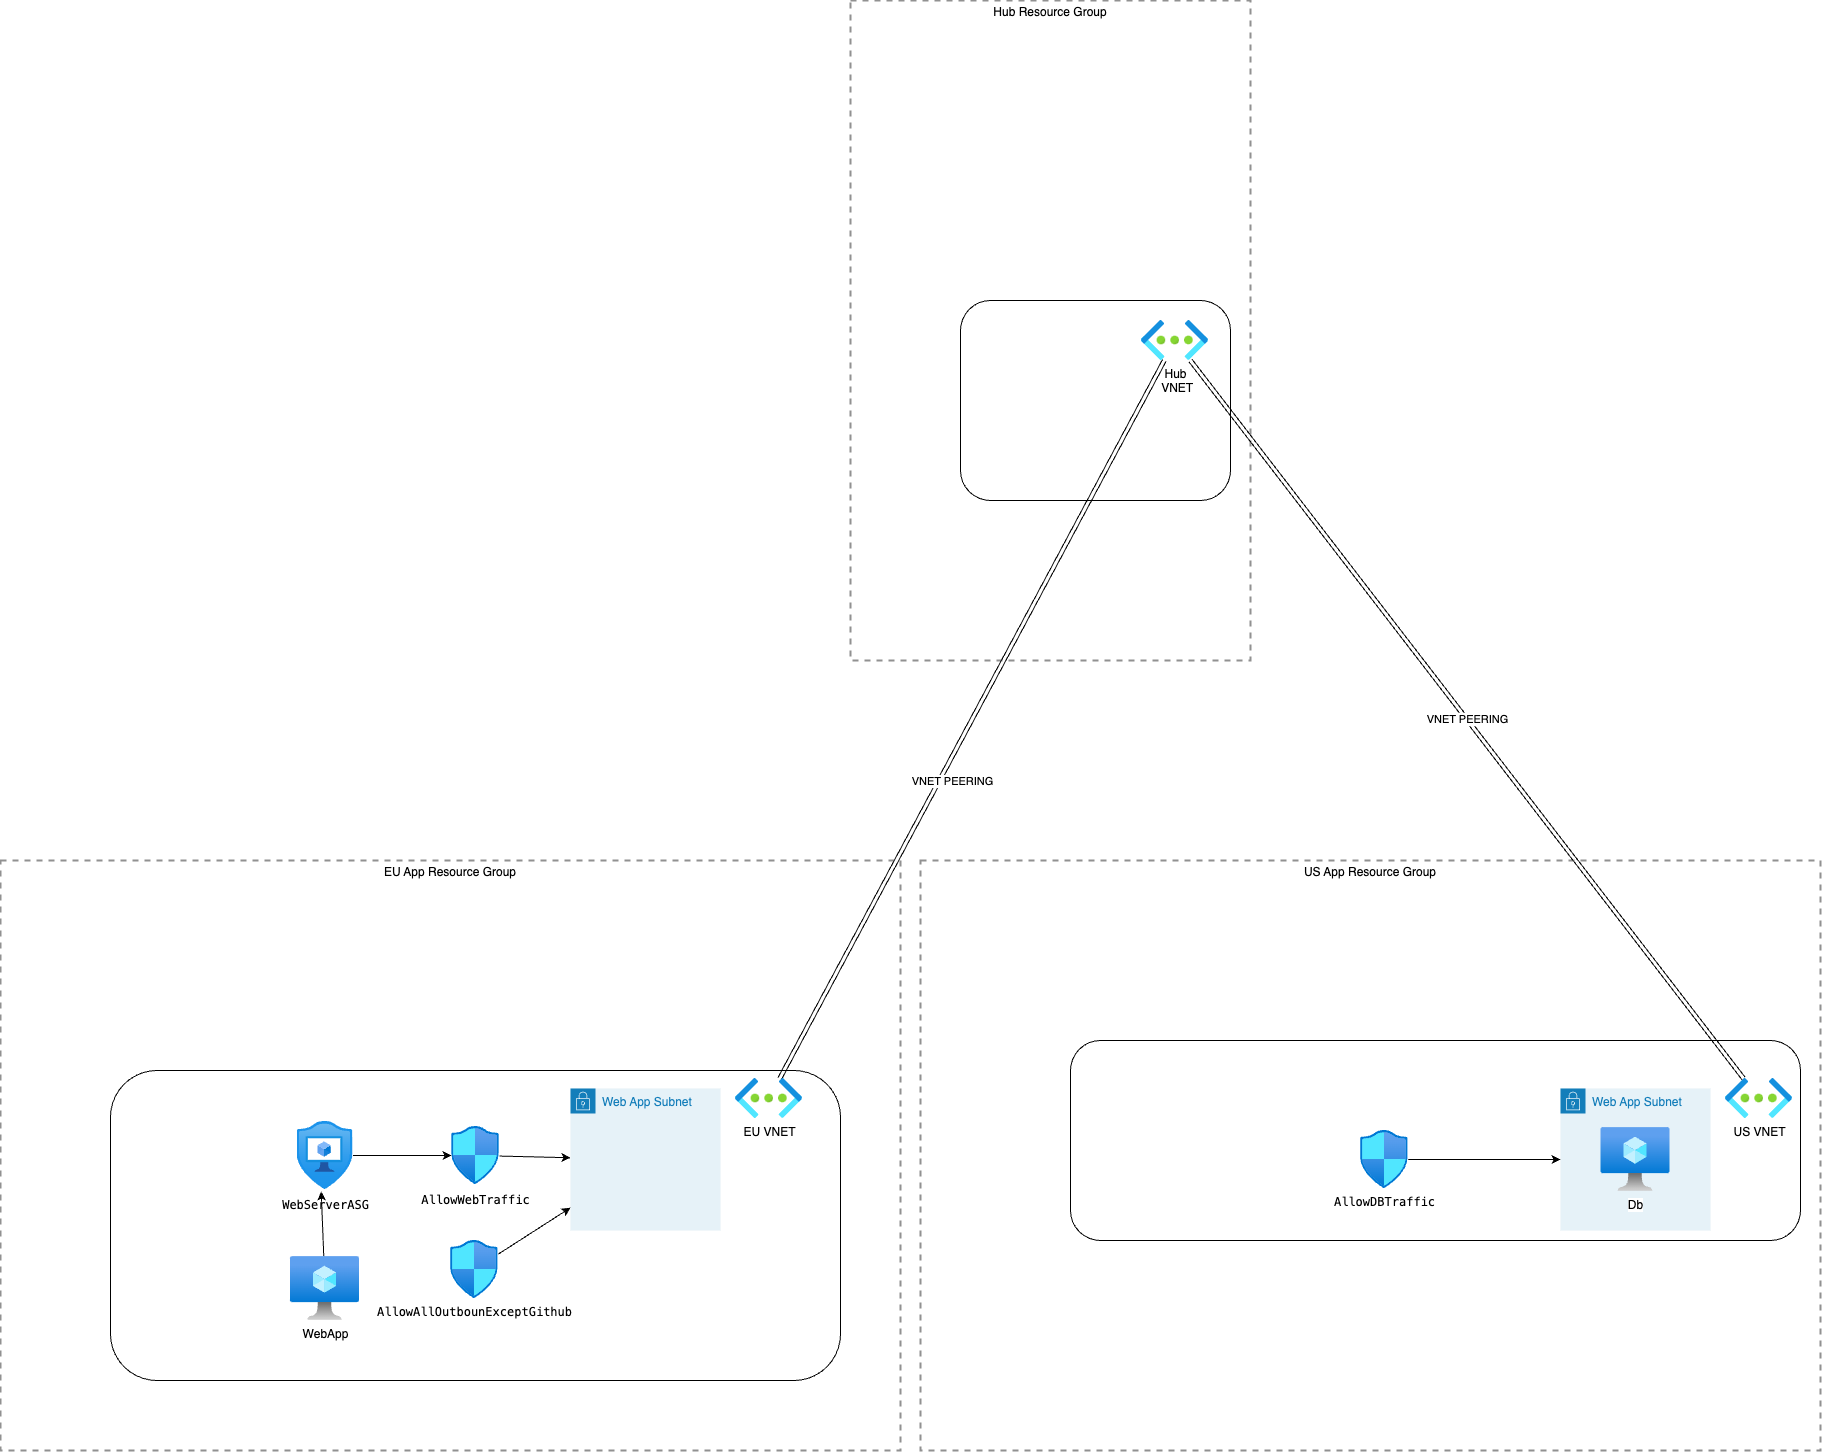

The diagram above was exported from draw.io. Its source (the exported page's mxGraphModel, read from the mxfile embedded in the PNG):
<mxGraphModel dx="1645" dy="273" grid="1" gridSize="10" guides="1" tooltips="1" connect="1" arrows="1" fold="1" page="1" pageScale="1" pageWidth="827" pageHeight="1169" math="0" shadow="0">
  <root>
    <mxCell id="0" />
    <mxCell id="1" parent="0" />
    <mxCell id="41" value="EU App Resource Group" style="fontStyle=0;verticalAlign=top;align=center;spacingTop=-2;fillColor=none;rounded=0;whiteSpace=wrap;html=1;strokeColor=#919191;strokeWidth=2;dashed=1;container=0;collapsible=0;expand=0;recursiveResize=0;" vertex="1" parent="1">
      <mxGeometry x="1340" y="2450" width="900" height="590" as="geometry" />
    </mxCell>
    <mxCell id="2" value="Hub Resource Group" style="fontStyle=0;verticalAlign=top;align=center;spacingTop=-2;fillColor=none;rounded=0;whiteSpace=wrap;html=1;strokeColor=#919191;strokeWidth=2;dashed=1;container=1;collapsible=0;expand=0;recursiveResize=0;" vertex="1" parent="1">
      <mxGeometry x="2190" y="1590" width="400" height="660" as="geometry" />
    </mxCell>
    <mxCell id="3" value="" style="rounded=1;whiteSpace=wrap;html=1;labelBackgroundColor=none;fillColor=none;" vertex="1" parent="2">
      <mxGeometry x="110" y="300" width="270" height="200" as="geometry" />
    </mxCell>
    <mxCell id="18" value="Hub&lt;br&gt;&amp;nbsp;VNET" style="aspect=fixed;html=1;points=[];align=center;image;fontSize=12;image=img/lib/azure2/networking/Virtual_Networks.svg;" vertex="1" parent="2">
      <mxGeometry x="291" y="320" width="67" height="40" as="geometry" />
    </mxCell>
    <mxCell id="64" value="US App Resource Group" style="fontStyle=0;verticalAlign=top;align=center;spacingTop=-2;fillColor=none;rounded=0;whiteSpace=wrap;html=1;strokeColor=#919191;strokeWidth=2;dashed=1;container=1;collapsible=0;expand=0;recursiveResize=0;" vertex="1" parent="1">
      <mxGeometry x="2260" y="2450" width="900" height="590" as="geometry" />
    </mxCell>
    <mxCell id="65" value="" style="rounded=1;whiteSpace=wrap;html=1;labelBackgroundColor=none;fillColor=none;" vertex="1" parent="64">
      <mxGeometry x="150" y="180" width="730" height="200" as="geometry" />
    </mxCell>
    <mxCell id="66" value="Web App Subnet" style="points=[[0,0],[0.25,0],[0.5,0],[0.75,0],[1,0],[1,0.25],[1,0.5],[1,0.75],[1,1],[0.75,1],[0.5,1],[0.25,1],[0,1],[0,0.75],[0,0.5],[0,0.25]];outlineConnect=0;gradientColor=none;html=1;whiteSpace=wrap;fontSize=12;fontStyle=0;container=1;pointerEvents=0;collapsible=0;recursiveResize=0;shape=mxgraph.aws4.group;grIcon=mxgraph.aws4.group_security_group;grStroke=0;strokeColor=#147EBA;fillColor=#E6F2F8;verticalAlign=top;align=left;spacingLeft=30;fontColor=#147EBA;dashed=0;" vertex="1" parent="64">
      <mxGeometry x="640" y="228" width="150" height="142" as="geometry" />
    </mxCell>
    <mxCell id="97" value="Db" style="aspect=fixed;html=1;points=[];align=center;image;fontSize=12;image=img/lib/azure2/compute/Virtual_Machine.svg;" vertex="1" parent="66">
      <mxGeometry x="40.5" y="39" width="69" height="64" as="geometry" />
    </mxCell>
    <mxCell id="67" value="US VNET" style="aspect=fixed;html=1;points=[];align=center;image;fontSize=12;image=img/lib/azure2/networking/Virtual_Networks.svg;" vertex="1" parent="64">
      <mxGeometry x="805" y="218" width="67" height="40" as="geometry" />
    </mxCell>
    <mxCell id="78" style="edgeStyle=none;html=1;" edge="1" parent="64" source="79" target="66">
      <mxGeometry relative="1" as="geometry" />
    </mxCell>
    <mxCell id="79" value="&lt;span style=&quot;font-family: Menlo, Monaco, &amp;quot;Courier New&amp;quot;, monospace;&quot;&gt;AllowDBTraffic&lt;/span&gt;" style="aspect=fixed;html=1;points=[];align=center;image;fontSize=12;image=img/lib/azure2/networking/Network_Security_Groups.svg;labelBackgroundColor=none;" vertex="1" parent="64">
      <mxGeometry x="440" y="270" width="47.77" height="58" as="geometry" />
    </mxCell>
    <mxCell id="87" value="VNET PEERING" style="edgeStyle=none;html=1;shape=link;" edge="1" parent="1" source="18" target="67">
      <mxGeometry relative="1" as="geometry" />
    </mxCell>
    <mxCell id="88" style="edgeStyle=none;shape=link;html=1;" edge="1" parent="1" source="18" target="44">
      <mxGeometry relative="1" as="geometry" />
    </mxCell>
    <mxCell id="89" value="VNET PEERING" style="edgeLabel;html=1;align=center;verticalAlign=middle;resizable=0;points=[];" vertex="1" connectable="0" parent="88">
      <mxGeometry x="0.1589" y="12" relative="1" as="geometry">
        <mxPoint y="-1" as="offset" />
      </mxGeometry>
    </mxCell>
    <mxCell id="42" value="" style="rounded=1;whiteSpace=wrap;html=1;labelBackgroundColor=none;fillColor=none;" vertex="1" parent="1">
      <mxGeometry x="1450" y="2660" width="730" height="310" as="geometry" />
    </mxCell>
    <mxCell id="43" value="Web App Subnet" style="points=[[0,0],[0.25,0],[0.5,0],[0.75,0],[1,0],[1,0.25],[1,0.5],[1,0.75],[1,1],[0.75,1],[0.5,1],[0.25,1],[0,1],[0,0.75],[0,0.5],[0,0.25]];outlineConnect=0;gradientColor=none;html=1;whiteSpace=wrap;fontSize=12;fontStyle=0;container=1;pointerEvents=0;collapsible=0;recursiveResize=0;shape=mxgraph.aws4.group;grIcon=mxgraph.aws4.group_security_group;grStroke=0;strokeColor=#147EBA;fillColor=#E6F2F8;verticalAlign=top;align=left;spacingLeft=30;fontColor=#147EBA;dashed=0;" vertex="1" parent="1">
      <mxGeometry x="1910" y="2678" width="150" height="142" as="geometry" />
    </mxCell>
    <mxCell id="44" value="EU VNET" style="aspect=fixed;html=1;points=[];align=center;image;fontSize=12;image=img/lib/azure2/networking/Virtual_Networks.svg;" vertex="1" parent="1">
      <mxGeometry x="2075" y="2668" width="67" height="40" as="geometry" />
    </mxCell>
    <mxCell id="96" style="edgeStyle=none;html=1;fontColor=default;" edge="1" parent="1" source="56" target="43">
      <mxGeometry relative="1" as="geometry" />
    </mxCell>
    <mxCell id="56" value="&lt;div style=&quot;font-family: Menlo, Monaco, &amp;quot;Courier New&amp;quot;, monospace; line-height: 18px;&quot;&gt;&lt;span style=&quot;&quot;&gt;AllowWebTraffic&lt;/span&gt;&lt;/div&gt;" style="aspect=fixed;html=1;points=[];align=center;image;fontSize=12;image=img/lib/azure2/networking/Network_Security_Groups.svg;labelBackgroundColor=none;fontColor=default;" vertex="1" parent="1">
      <mxGeometry x="1791.11" y="2716" width="47.77" height="58" as="geometry" />
    </mxCell>
    <mxCell id="95" style="edgeStyle=none;html=1;fontColor=default;" edge="1" parent="1" source="93" target="56">
      <mxGeometry relative="1" as="geometry" />
    </mxCell>
    <mxCell id="93" value="&lt;div style=&quot;font-family: Menlo, Monaco, &amp;quot;Courier New&amp;quot;, monospace; line-height: 18px;&quot;&gt;&lt;span style=&quot;&quot;&gt;WebServerASG&lt;/span&gt;&lt;/div&gt;" style="aspect=fixed;html=1;points=[];align=center;image;fontSize=12;image=img/lib/azure2/security/Application_Security_Groups.svg;labelBackgroundColor=none;fontColor=default;" vertex="1" parent="1">
      <mxGeometry x="1636.5" y="2711" width="56.00000000000001" height="68" as="geometry" />
    </mxCell>
    <mxCell id="94" style="edgeStyle=none;html=1;entryX=0.433;entryY=1.03;entryDx=0;entryDy=0;entryPerimeter=0;fontColor=default;" edge="1" parent="1" source="91" target="93">
      <mxGeometry relative="1" as="geometry" />
    </mxCell>
    <mxCell id="91" value="WebApp" style="aspect=fixed;html=1;points=[];align=center;image;fontSize=12;image=img/lib/azure2/compute/Virtual_Machine.svg;" vertex="1" parent="1">
      <mxGeometry x="1630" y="2846" width="69" height="64" as="geometry" />
    </mxCell>
    <mxCell id="99" style="edgeStyle=none;html=1;fontColor=default;" edge="1" parent="1" source="98" target="43">
      <mxGeometry relative="1" as="geometry" />
    </mxCell>
    <mxCell id="98" value="&lt;span style=&quot;font-family: Menlo, Monaco, &amp;quot;Courier New&amp;quot;, monospace;&quot;&gt;AllowAllOutbounExceptGithub&lt;/span&gt;" style="aspect=fixed;html=1;points=[];align=center;image;fontSize=12;image=img/lib/azure2/networking/Network_Security_Groups.svg;labelBackgroundColor=none;" vertex="1" parent="1">
      <mxGeometry x="1790" y="2830" width="47.77" height="58" as="geometry" />
    </mxCell>
  </root>
</mxGraphModel>